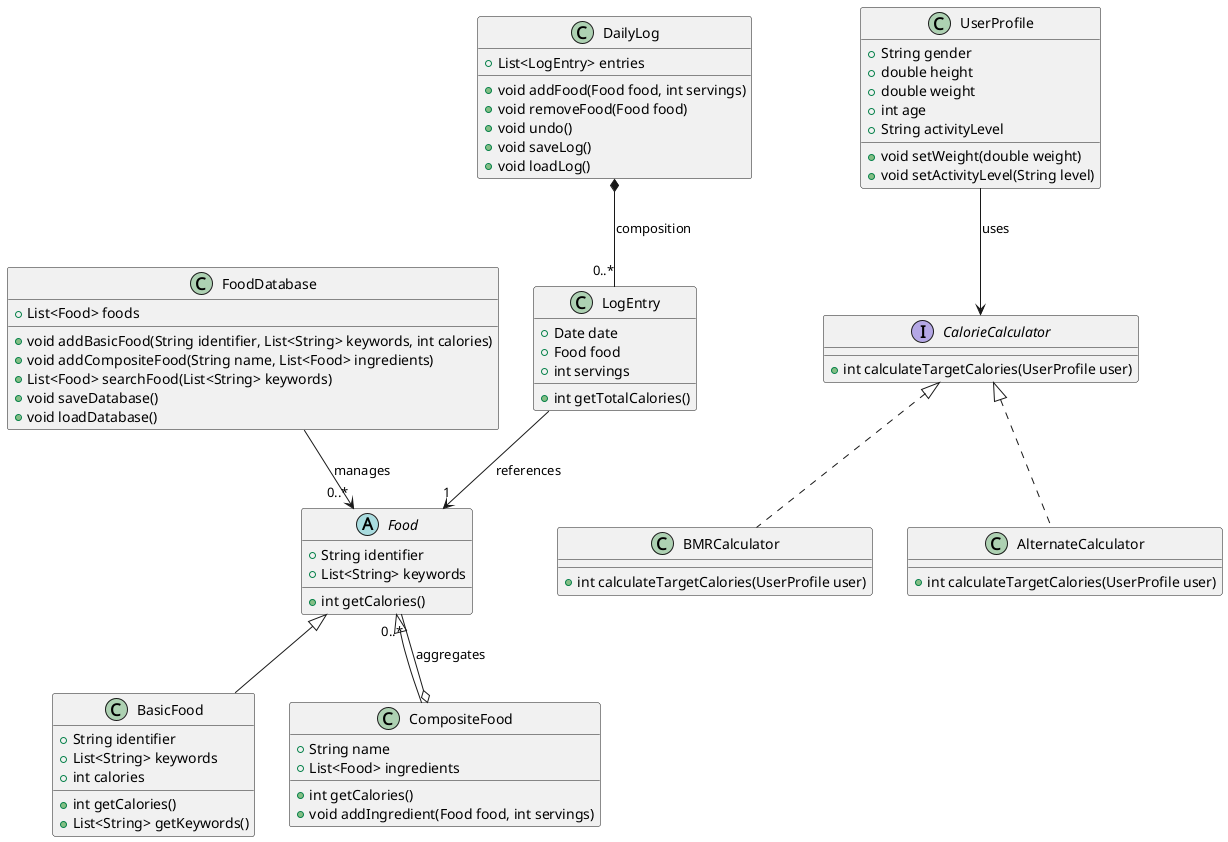

The diagram above was rendered by PlantUML. Its source (embedded in the PNG):
@startuml Diet Assistant Class Diagram

abstract class Food {
  +String identifier
  +List<String> keywords
  +int getCalories()
}

interface CalorieCalculator {
  +int calculateTargetCalories(UserProfile user)
}

class BasicFood extends Food {
  +String identifier
  +List<String> keywords
  +int calories
  +int getCalories()
  +List<String> getKeywords()
}

class CompositeFood extends Food {
  +String name
  +List<Food> ingredients
  +int getCalories()
  +void addIngredient(Food food, int servings)
}

class FoodDatabase {
  +List<Food> foods
  +void addBasicFood(String identifier, List<String> keywords, int calories)
  +void addCompositeFood(String name, List<Food> ingredients)
  +List<Food> searchFood(List<String> keywords)
  +void saveDatabase()
  +void loadDatabase()
}

class LogEntry {
  +Date date
  +Food food
  +int servings
  +int getTotalCalories()
}

class DailyLog {
  +List<LogEntry> entries
  +void addFood(Food food, int servings)
  +void removeFood(Food food)
  +void undo()
  +void saveLog()
  +void loadLog()
}

class UserProfile {
  +String gender
  +double height
  +double weight
  +int age
  +String activityLevel
  +void setWeight(double weight)
  +void setActivityLevel(String level)
}

class BMRCalculator implements CalorieCalculator {
  +int calculateTargetCalories(UserProfile user)
}

class AlternateCalculator implements CalorieCalculator {
  +int calculateTargetCalories(UserProfile user)
}

CompositeFood o-- "0..*" Food : aggregates
DailyLog *-- "0..*" LogEntry : composition
UserProfile --> CalorieCalculator : uses
FoodDatabase --> "0..*" Food : manages
LogEntry --> "1" Food : references

@enduml